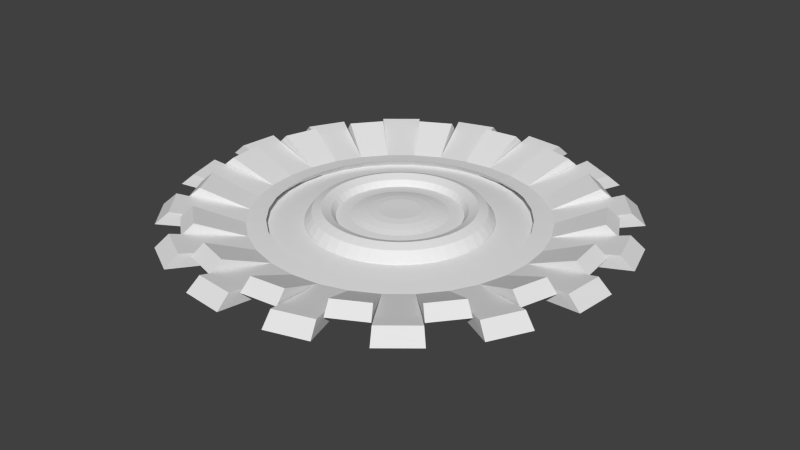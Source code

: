 # Source: disruptor.blend  (saved by Blender 2.71.0; exported with 4.5.12 LTS)
import bpy
from mathutils import Matrix  # noqa: F401  (used for matrix-valued properties, if any)

bpy.ops.wm.read_factory_settings(use_empty=True)
scene = bpy.context.scene
scene.name = 'Scene'

# ---- collections
col_collection_1 = bpy.data.collections.new('Collection 1'); scene.collection.children.link(col_collection_1)

# ---- world
world_world = bpy.data.worlds.new('World'); scene.world = world_world
world_world.color = (0.05088, 0.05088, 0.05088)
world_world.use_sun_shadow = False
world_world.sun_shadow_jitter_overblur = 0.0
world_world.cycles.sampling_method = 'MANUAL'
world_world.cycles.sample_map_resolution = 256

# ---- meshes
me_sphere = bpy.data.meshes.new('Sphere')
me_sphere.from_pydata([(6.07, -1.991e-07, -0.274), (5.907, -1.991e-07, 0.5453), (5.463, -1.991e-07, 1.145), (4.856, -1.991e-07, 1.365), (4.249, -1.991e-07, 1.145), (3.805, -1.991e-07, 0.5453), (3.642, -1.991e-07, -0.274), (3.805, -1.991e-07, -1.093), (4.249, -1.991e-07, -1.693), (4.856, -1.991e-07, -1.913), (5.463, -1.991e-07, -1.693), (5.907, -1.991e-07, -1.093), (6.018, 0.7923, -0.274), (5.857, 0.7711, 0.5453), (5.416, 0.7131, 1.145), (4.814, 0.6338, 1.365), (4.213, 0.5546, 1.145), (3.772, 0.4966, 0.5453), (3.611, 0.4754, -0.274), (3.772, 0.4966, -1.093), (4.213, 0.5546, -1.693), (4.814, 0.6338, -1.913), (5.416, 0.7131, -1.693), (5.857, 0.7711, -1.093), (5.863, 1.571, -0.274), (5.706, 1.529, 0.5453), (5.277, 1.414, 1.145), (4.691, 1.257, 1.365), (4.104, 1.1, 1.145), (3.675, 0.9847, 0.5453), (3.518, 0.9426, -0.274), (3.675, 0.9847, -1.093), (4.104, 1.1, -1.693), (4.691, 1.257, -1.913), (5.277, 1.414, -1.693), (5.706, 1.529, -1.093), (5.608, 2.323, -0.274), (5.458, 2.261, 0.5453), (5.047, 2.091, 1.145), (4.486, 1.858, 1.365), (3.926, 1.626, 1.145), (3.515, 1.456, 0.5453), (3.365, 1.394, -0.274), (3.515, 1.456, -1.093), (3.926, 1.626, -1.693), (4.486, 1.858, -1.913), (5.047, 2.091, -1.693), (5.458, 2.261, -1.093), (5.257, 3.035, -0.274), (5.116, 2.954, 0.5453), (4.731, 2.731, 1.145), (4.205, 2.428, 1.365), (3.68, 2.124, 1.145), (3.295, 1.902, 0.5453), (3.154, 1.821, -0.274), (3.295, 1.902, -1.093), (3.68, 2.124, -1.693), (4.205, 2.428, -1.913), (4.731, 2.731, -1.693), (5.116, 2.954, -1.093), (4.816, 3.695, -0.274), (4.687, 3.596, 0.5453), (4.334, 3.326, 1.145), (3.853, 2.956, 1.365), (3.371, 2.587, 1.145), (3.018, 2.316, 0.5453), (2.889, 2.217, -0.274), (3.018, 2.316, -1.093), (3.371, 2.587, -1.693), (3.853, 2.956, -1.913), (4.334, 3.326, -1.693), (4.687, 3.596, -1.093), (4.292, 4.292, -0.274), (4.177, 4.177, 0.5453), (3.863, 3.863, 1.145), (3.434, 3.434, 1.365), (3.004, 3.004, 1.145), (2.69, 2.69, 0.5453), (2.575, 2.575, -0.274), (2.69, 2.69, -1.093), (3.004, 3.004, -1.693), (3.434, 3.434, -1.913), (3.863, 3.863, -1.693), (4.177, 4.177, -1.093), (3.695, 4.816, -0.274), (3.596, 4.687, 0.5453), (3.326, 4.334, 1.145), (2.956, 3.853, 1.365), (2.587, 3.371, 1.145), (2.316, 3.018, 0.5453), (2.217, 2.889, -0.274), (2.316, 3.018, -1.093), (2.587, 3.371, -1.693), (2.956, 3.853, -1.913), (3.326, 4.334, -1.693), (3.596, 4.687, -1.093), (3.035, 5.257, -0.274), (2.954, 5.116, 0.5453), (2.731, 4.731, 1.145), (2.428, 4.205, 1.365), (2.124, 3.68, 1.145), (1.902, 3.295, 0.5453), (1.821, 3.154, -0.274), (1.902, 3.295, -1.093), (2.124, 3.68, -1.693), (2.428, 4.205, -1.913), (2.731, 4.731, -1.693), (2.954, 5.116, -1.093), (2.323, 5.608, -0.274), (2.261, 5.458, 0.5453), (2.091, 5.047, 1.145), (1.858, 4.486, 1.365), (1.626, 3.926, 1.145), (1.456, 3.515, 0.5453), (1.394, 3.365, -0.274), (1.456, 3.515, -1.093), (1.626, 3.926, -1.693), (1.858, 4.486, -1.913), (2.091, 5.047, -1.693), (2.261, 5.458, -1.093), (1.571, 5.863, -0.274), (1.529, 5.706, 0.5453), (1.414, 5.277, 1.145), (1.257, 4.691, 1.365), (1.1, 4.104, 1.145), (0.9847, 3.675, 0.5453), (0.9426, 3.518, -0.274), (0.9847, 3.675, -1.093), (1.1, 4.104, -1.693), (1.257, 4.691, -1.913), (1.414, 5.277, -1.693), (1.529, 5.706, -1.093), (0.7923, 6.018, -0.274), (0.7711, 5.857, 0.5453), (0.7131, 5.416, 1.145), (0.6338, 4.814, 1.365), (0.5546, 4.213, 1.145), (0.4966, 3.772, 0.5453), (0.4754, 3.611, -0.274), (0.4966, 3.772, -1.093), (0.5546, 4.213, -1.693), (0.6338, 4.814, -1.913), (0.7131, 5.416, -1.693), (0.7711, 5.857, -1.093), (1.021e-07, 6.07, -0.274), (3.916e-07, 5.907, 0.5453), (3.916e-07, 5.463, 1.145), (2.469e-07, 4.856, 1.365), (2.469e-07, 4.249, 1.145), (1.021e-07, 3.805, 0.5453), (2.469e-07, 3.642, -0.274), (1.021e-07, 3.805, -1.093), (2.469e-07, 4.249, -1.693), (2.469e-07, 4.856, -1.913), (3.916e-07, 5.463, -1.693), (3.916e-07, 5.907, -1.093), (-0.7923, 6.018, -0.274), (-0.7711, 5.857, 0.5453), (-0.7131, 5.416, 1.145), (-0.6338, 4.814, 1.365), (-0.5546, 4.213, 1.145), (-0.4966, 3.772, 0.5453), (-0.4754, 3.611, -0.274), (-0.4966, 3.772, -1.093), (-0.5546, 4.213, -1.693), (-0.6338, 4.814, -1.913), (-0.7131, 5.416, -1.693), (-0.7711, 5.857, -1.093), (-1.571, 5.863, -0.274), (-1.529, 5.706, 0.5453), (-1.414, 5.277, 1.145), (-1.257, 4.691, 1.365), (-1.1, 4.104, 1.145), (-0.9847, 3.675, 0.5453), (-0.9426, 3.518, -0.274), (-0.9847, 3.675, -1.093), (-1.1, 4.104, -1.693), (-1.257, 4.691, -1.913), (-1.414, 5.277, -1.693), (-1.529, 5.706, -1.093), (-2.323, 5.608, -0.274), (-2.261, 5.458, 0.5453), (-2.091, 5.047, 1.145), (-1.858, 4.486, 1.365), (-1.626, 3.926, 1.145), (-1.456, 3.515, 0.5453), (-1.394, 3.365, -0.274), (-1.456, 3.515, -1.093), (-1.626, 3.926, -1.693), (-1.858, 4.486, -1.913), (-2.091, 5.047, -1.693), (-2.261, 5.458, -1.093), (-3.035, 5.257, -0.274), (-2.954, 5.116, 0.5453), (-2.731, 4.731, 1.145), (-2.428, 4.205, 1.365), (-2.124, 3.68, 1.145), (-1.902, 3.295, 0.5453), (-1.821, 3.154, -0.274), (-1.902, 3.295, -1.093), (-2.124, 3.68, -1.693), (-2.428, 4.205, -1.913), (-2.731, 4.731, -1.693), (-2.954, 5.116, -1.093), (-3.695, 4.816, -0.274), (-3.596, 4.687, 0.5453), (-3.326, 4.334, 1.145), (-2.956, 3.853, 1.365), (-2.587, 3.371, 1.145), (-2.316, 3.018, 0.5453), (-2.217, 2.889, -0.274), (-2.316, 3.018, -1.093), (-2.587, 3.371, -1.693), (-2.956, 3.853, -1.913), (-3.326, 4.334, -1.693), (-3.596, 4.687, -1.093), (-4.292, 4.292, -0.274), (-4.177, 4.177, 0.5453), (-3.863, 3.863, 1.145), (-3.434, 3.434, 1.365), (-3.004, 3.004, 1.145), (-2.69, 2.69, 0.5453), (-2.575, 2.575, -0.274), (-2.69, 2.69, -1.093), (-3.004, 3.004, -1.693), (-3.434, 3.434, -1.913), (-3.863, 3.863, -1.693), (-4.177, 4.177, -1.093), (-4.816, 3.695, -0.274), (-4.687, 3.596, 0.5453), (-4.334, 3.326, 1.145), (-3.853, 2.956, 1.365), (-3.371, 2.587, 1.145), (-3.018, 2.316, 0.5453), (-2.889, 2.217, -0.274), (-3.018, 2.316, -1.093), (-3.371, 2.587, -1.693), (-3.853, 2.956, -1.913), (-4.334, 3.326, -1.693), (-4.687, 3.596, -1.093), (-5.257, 3.035, -0.274), (-5.116, 2.954, 0.5453), (-4.731, 2.731, 1.145), (-4.205, 2.428, 1.365), (-3.68, 2.124, 1.145), (-3.295, 1.902, 0.5453), (-3.154, 1.821, -0.274), (-3.295, 1.902, -1.093), (-3.68, 2.124, -1.693), (-4.205, 2.428, -1.913), (-4.731, 2.731, -1.693), (-5.116, 2.954, -1.093), (-5.608, 2.323, -0.274), (-5.458, 2.261, 0.5453), (-5.047, 2.091, 1.145), (-4.486, 1.858, 1.365), (-3.926, 1.626, 1.145), (-3.515, 1.456, 0.5453), (-3.365, 1.394, -0.274), (-3.515, 1.456, -1.093), (-3.926, 1.626, -1.693), (-4.486, 1.858, -1.913), (-5.047, 2.091, -1.693), (-5.458, 2.261, -1.093), (-5.863, 1.571, -0.274), (-5.706, 1.529, 0.5453), (-5.277, 1.414, 1.145), (-4.691, 1.257, 1.365), (-4.104, 1.1, 1.145), (-3.675, 0.9847, 0.5453), (-3.518, 0.9426, -0.274), (-3.675, 0.9847, -1.093), (-4.104, 1.1, -1.693), (-4.691, 1.257, -1.913), (-5.277, 1.414, -1.693), (-5.706, 1.529, -1.093), (-6.018, 0.7923, -0.274), (-5.857, 0.7711, 0.5453), (-5.416, 0.7131, 1.145), (-4.814, 0.6338, 1.365), (-4.213, 0.5546, 1.145), (-3.772, 0.4966, 0.5453), (-3.611, 0.4754, -0.274), (-3.772, 0.4966, -1.093), (-4.213, 0.5546, -1.693), (-4.814, 0.6338, -1.913), (-5.416, 0.7131, -1.693), (-5.857, 0.7711, -1.093), (-6.07, 3.315e-07, -0.274), (-5.907, 3.173e-07, 0.5453), (-5.463, 2.785e-07, 1.145), (-4.856, 2.254e-07, 1.365), (-4.249, 1.723e-07, 1.145), (-3.805, 1.335e-07, 0.5453), (-3.642, 1.193e-07, -0.274), (-3.805, 1.335e-07, -1.093), (-4.249, 1.723e-07, -1.693), (-4.856, 2.254e-07, -1.913), (-5.463, 2.785e-07, -1.693), (-5.907, 3.173e-07, -1.093), (-6.018, -0.7923, -0.274), (-5.857, -0.7711, 0.5453), (-5.416, -0.7131, 1.145), (-4.814, -0.6338, 1.365), (-4.213, -0.5546, 1.145), (-3.772, -0.4966, 0.5453), (-3.611, -0.4754, -0.274), (-3.772, -0.4966, -1.093), (-4.213, -0.5546, -1.693), (-4.814, -0.6338, -1.913), (-5.416, -0.7131, -1.693), (-5.857, -0.7711, -1.093), (-5.863, -1.571, -0.274), (-5.706, -1.529, 0.5453), (-5.277, -1.414, 1.145), (-4.691, -1.257, 1.365), (-4.104, -1.1, 1.145), (-3.675, -0.9847, 0.5453), (-3.518, -0.9426, -0.274), (-3.675, -0.9847, -1.093), (-4.104, -1.1, -1.693), (-4.691, -1.257, -1.913), (-5.277, -1.414, -1.693), (-5.706, -1.529, -1.093), (-5.608, -2.323, -0.274), (-5.458, -2.261, 0.5453), (-5.047, -2.091, 1.145), (-4.486, -1.858, 1.365), (-3.926, -1.626, 1.145), (-3.515, -1.456, 0.5453), (-3.365, -1.394, -0.274), (-3.515, -1.456, -1.093), (-3.926, -1.626, -1.693), (-4.486, -1.858, -1.913), (-5.047, -2.091, -1.693), (-5.458, -2.261, -1.093), (-5.257, -3.035, -0.274), (-5.116, -2.954, 0.5453), (-4.731, -2.731, 1.145), (-4.205, -2.428, 1.365), (-3.68, -2.124, 1.145), (-3.295, -1.902, 0.5453), (-3.154, -1.821, -0.274), (-3.295, -1.902, -1.093), (-3.68, -2.124, -1.693), (-4.205, -2.428, -1.913), (-4.731, -2.731, -1.693), (-5.116, -2.954, -1.093), (-4.816, -3.695, -0.274), (-4.687, -3.596, 0.5453), (-4.334, -3.326, 1.145), (-3.853, -2.956, 1.365), (-3.371, -2.587, 1.145), (-3.018, -2.316, 0.5453), (-2.889, -2.217, -0.274), (-3.018, -2.316, -1.093), (-3.371, -2.587, -1.693), (-3.853, -2.956, -1.913), (-4.334, -3.326, -1.693), (-4.687, -3.596, -1.093), (-4.292, -4.292, -0.274), (-4.177, -4.177, 0.5453), (-3.863, -3.863, 1.145), (-3.434, -3.434, 1.365), (-3.004, -3.004, 1.145), (-2.69, -2.69, 0.5453), (-2.575, -2.575, -0.274), (-2.69, -2.69, -1.093), (-3.004, -3.004, -1.693), (-3.434, -3.434, -1.913), (-3.863, -3.863, -1.693), (-4.177, -4.177, -1.093), (-3.695, -4.816, -0.274), (-3.596, -4.687, 0.5453), (-3.326, -4.334, 1.145), (-2.956, -3.853, 1.365), (-2.587, -3.371, 1.145), (-2.316, -3.018, 0.5453), (-2.217, -2.889, -0.274), (-2.316, -3.018, -1.093), (-2.587, -3.371, -1.693), (-2.956, -3.853, -1.913), (-3.326, -4.334, -1.693), (-3.596, -4.687, -1.093), (-3.035, -5.257, -0.274), (-2.954, -5.116, 0.5453), (-2.731, -4.731, 1.145), (-2.428, -4.205, 1.365), (-2.124, -3.68, 1.145), (-1.902, -3.295, 0.5453), (-1.821, -3.154, -0.274), (-1.902, -3.295, -1.093), (-2.124, -3.68, -1.693), (-2.428, -4.205, -1.913), (-2.731, -4.731, -1.693), (-2.954, -5.116, -1.093), (-2.323, -5.608, -0.274), (-2.261, -5.458, 0.5453), (-2.091, -5.047, 1.145), (-1.858, -4.486, 1.365), (-1.626, -3.926, 1.145), (-1.456, -3.515, 0.5453), (-1.394, -3.365, -0.274), (-1.456, -3.515, -1.093), (-1.626, -3.926, -1.693), (-1.858, -4.486, -1.913), (-2.091, -5.047, -1.693), (-2.261, -5.458, -1.093), (-1.571, -5.863, -0.274), (-1.529, -5.706, 0.5453), (-1.414, -5.277, 1.145), (-1.257, -4.691, 1.365), (-1.1, -4.104, 1.145), (-0.9847, -3.675, 0.5453), (-0.9426, -3.518, -0.274), (-0.9847, -3.675, -1.093), (-1.1, -4.104, -1.693), (-1.257, -4.691, -1.913), (-1.414, -5.277, -1.693), (-1.529, -5.706, -1.093), (-0.7923, -6.018, -0.274), (-0.7711, -5.857, 0.5453), (-0.7131, -5.416, 1.145), (-0.6338, -4.814, 1.365), (-0.5546, -4.213, 1.145), (-0.4966, -3.772, 0.5453), (-0.4754, -3.611, -0.274), (-0.4966, -3.772, -1.093), (-0.5546, -4.213, -1.693), (-0.6338, -4.814, -1.913), (-0.7131, -5.416, -1.693), (-0.7711, -5.857, -1.093), (1.021e-07, -6.07, -0.274), (3.916e-07, -5.907, 0.5453), (3.916e-07, -5.463, 1.145), (2.469e-07, -4.856, 1.365), (2.469e-07, -4.249, 1.145), (1.021e-07, -3.805, 0.5453), (2.469e-07, -3.642, -0.274), (1.021e-07, -3.805, -1.093), (2.469e-07, -4.249, -1.693), (2.469e-07, -4.856, -1.913), (3.916e-07, -5.463, -1.693), (3.916e-07, -5.907, -1.093), (0.7923, -6.018, -0.274), (0.7711, -5.857, 0.5453), (0.7131, -5.416, 1.145), (0.6338, -4.814, 1.365), (0.5546, -4.213, 1.145), (0.4966, -3.772, 0.5453), (0.4754, -3.611, -0.274), (0.4966, -3.772, -1.093), (0.5546, -4.213, -1.693), (0.6338, -4.814, -1.913), (0.7131, -5.416, -1.693), (0.7711, -5.857, -1.093), (1.571, -5.863, -0.274), (1.529, -5.706, 0.5453), (1.414, -5.277, 1.145), (1.257, -4.691, 1.365), (1.1, -4.104, 1.145), (0.9847, -3.675, 0.5453), (0.9426, -3.518, -0.274), (0.9847, -3.675, -1.093), (1.1, -4.104, -1.693), (1.257, -4.691, -1.913), (1.414, -5.277, -1.693), (1.529, -5.706, -1.093), (2.323, -5.608, -0.274), (2.261, -5.458, 0.5453), (2.091, -5.047, 1.145), (1.858, -4.486, 1.365), (1.626, -3.926, 1.145), (1.456, -3.515, 0.5453), (1.394, -3.365, -0.274), (1.456, -3.515, -1.093), (1.626, -3.926, -1.693), (1.858, -4.486, -1.913), (2.091, -5.047, -1.693), (2.261, -5.458, -1.093), (3.035, -5.257, -0.274), (2.954, -5.116, 0.5453), (2.731, -4.731, 1.145), (2.428, -4.205, 1.365), (2.124, -3.68, 1.145), (1.902, -3.295, 0.5453), (1.821, -3.154, -0.274), (1.902, -3.295, -1.093), (2.124, -3.68, -1.693), (2.428, -4.205, -1.913), (2.731, -4.731, -1.693), (2.954, -5.116, -1.093), (3.695, -4.816, -0.274), (3.596, -4.687, 0.5453), (3.326, -4.334, 1.145), (2.956, -3.853, 1.365), (2.587, -3.371, 1.145), (2.316, -3.018, 0.5453), (2.217, -2.889, -0.274), (2.316, -3.018, -1.093), (2.587, -3.371, -1.693), (2.956, -3.853, -1.913), (3.326, -4.334, -1.693), (3.596, -4.687, -1.093), (4.292, -4.292, -0.274), (4.177, -4.177, 0.5453), (3.863, -3.863, 1.145), (3.434, -3.434, 1.365), (3.004, -3.004, 1.145), (2.69, -2.69, 0.5453), (2.575, -2.575, -0.274), (2.69, -2.69, -1.093), (3.004, -3.004, -1.693), (3.434, -3.434, -1.913), (3.863, -3.863, -1.693), (4.177, -4.177, -1.093), (4.816, -3.695, -0.274), (4.687, -3.596, 0.5453), (4.334, -3.326, 1.145), (3.853, -2.956, 1.365), (3.371, -2.587, 1.145), (3.018, -2.316, 0.5453), (2.889, -2.217, -0.274), (3.018, -2.316, -1.093), (3.371, -2.587, -1.693), (3.853, -2.956, -1.913), (4.334, -3.326, -1.693), (4.687, -3.596, -1.093), (5.257, -3.035, -0.274), (5.116, -2.954, 0.5453), (4.731, -2.731, 1.145), (4.205, -2.428, 1.365), (3.68, -2.124, 1.145), (3.295, -1.902, 0.5453), (3.154, -1.821, -0.274), (3.295, -1.902, -1.093), (3.68, -2.124, -1.693), (4.205, -2.428, -1.913), (4.731, -2.731, -1.693), (5.116, -2.954, -1.093), (5.608, -2.323, -0.274), (5.458, -2.261, 0.5453), (5.047, -2.091, 1.145), (4.486, -1.858, 1.365), (3.926, -1.626, 1.145), (3.515, -1.456, 0.5453), (3.365, -1.394, -0.274), (3.515, -1.456, -1.093), (3.926, -1.626, -1.693), (4.486, -1.858, -1.913), (5.047, -2.091, -1.693), (5.458, -2.261, -1.093), (5.863, -1.571, -0.274), (5.706, -1.529, 0.5453), (5.277, -1.414, 1.145), (4.691, -1.257, 1.365), (4.104, -1.1, 1.145), (3.675, -0.9847, 0.5453), (3.518, -0.9426, -0.274), (3.675, -0.9847, -1.093), (4.104, -1.1, -1.693), (4.691, -1.257, -1.913), (5.277, -1.414, -1.693), (5.706, -1.529, -1.093), (6.018, -0.7923, -0.274), (5.857, -0.7711, 0.5453), (5.416, -0.7131, 1.145), (4.814, -0.6338, 1.365), (4.213, -0.5546, 1.145), (3.772, -0.4966, 0.5453), (3.611, -0.4754, -0.274), (3.772, -0.4966, -1.093), (4.213, -0.5546, -1.693), (4.814, -0.6338, -1.913), (5.416, -0.7131, -1.693), (5.857, -0.7711, -1.093), (-0.7033, -1.991e-07, 1.105), (-1.38, -1.991e-07, 1.118), (-2.003, -1.991e-07, 1.069), (-2.549, -1.991e-07, 0.9691), (-3.074, -2.101e-07, 0.8389), (-4.009, -2.866e-07, 0.7585), (-5.004, -3.776e-07, 0.526), (-10.12, -1.011e-06, 0.05801), (-9.398, -8.667e-07, -0.706), (-7.529, -6.958e-07, -1.143), (-4.536, -5.112e-07, -1.167), (-3.761, -4.949e-07, -1.367), (-2.003, -1.991e-07, -1.057), (-1.38, -1.991e-07, -1.309), (-0.7033, -1.991e-07, -1.546), (-0.6898, 0.1372, 1.105), (-1.353, 0.2691, 1.118), (-1.964, 0.3907, 1.069), (-2.5, 0.4973, 0.9691), (-3.015, 0.5997, 0.8389), (-3.932, 0.7821, 0.7585), (-4.908, 0.9763, 0.526), (-9.922, 1.974, 0.05801), (-9.217, 1.833, -0.706), (-7.384, 1.469, -1.143), (-4.449, 0.885, -1.167), (-3.689, 0.7338, -1.367), (-1.964, 0.3907, -1.057), (-1.353, 0.2691, -1.309), (-0.6898, 0.1372, -1.546), (-0.6498, 0.2691, 1.105), (-1.275, 0.5279, 1.118), (-1.85, 0.7664, 1.069), (-2.355, 0.9755, 0.9691), (-2.84, 1.176, 0.8389), (-3.704, 1.534, 0.7585), (-4.623, 1.915, 0.526), (-9.347, 3.871, 0.05801), (-8.682, 3.596, -0.706), (-6.955, 2.881, -1.143), (-4.191, 1.736, -1.167), (-3.475, 1.439, -1.367), (-1.85, 0.7664, -1.057), (-1.275, 0.5279, -1.309), (-0.6498, 0.2691, -1.546), (-0.5848, 0.3907, 1.105), (-1.147, 0.7664, 1.118), (-1.665, 1.113, 1.069), (-2.119, 1.416, 0.9691), (-2.556, 1.708, 0.8389), (-3.333, 2.227, 0.7585), (-4.161, 2.78, 0.526), (-8.412, 5.62, 0.05801), (-7.814, 5.221, -0.706), (-6.26, 4.183, -1.143), (-3.772, 2.52, -1.167), (-3.128, 2.09, -1.367), (-1.665, 1.113, -1.057), (-1.147, 0.7664, -1.309), (-0.5848, 0.3907, -1.546), (-0.4973, 0.4973, 1.105), (-0.9755, 0.9755, 1.118), (-1.416, 1.416, 1.069), (-1.802, 1.802, 0.9691), (-2.174, 2.174, 0.8389), (-2.835, 2.835, 0.7585), (-3.538, 3.538, 0.526), (-7.154, 7.154, 0.05801), (-6.645, 6.645, -0.706), (-5.323, 5.323, -1.143), (-3.208, 3.208, -1.167), (-2.66, 2.66, -1.367), (-1.416, 1.416, -1.057), (-0.9755, 0.9755, -1.309), (-0.4973, 0.4973, -1.546), (-0.3907, 0.5848, 1.105), (-0.7664, 1.147, 1.118), (-1.113, 1.665, 1.069), (-1.416, 2.119, 0.9691), (-1.708, 2.556, 0.8389), (-2.227, 3.333, 0.7585), (-2.78, 4.161, 0.526), (-5.62, 8.412, 0.05801), (-5.221, 7.814, -0.706), (-4.183, 6.26, -1.143), (-2.52, 3.772, -1.167), (-2.09, 3.128, -1.367), (-1.113, 1.665, -1.057), (-0.7664, 1.147, -1.309), (-0.3907, 0.5848, -1.546), (-0.2691, 0.6498, 1.105), (-0.5279, 1.275, 1.118), (-0.7664, 1.85, 1.069), (-0.9755, 2.355, 0.9691), (-1.176, 2.84, 0.8389), (-1.534, 3.704, 0.7585), (-1.915, 4.623, 0.526), (-3.871, 9.347, 0.05801), (-3.596, 8.682, -0.706), (-2.881, 6.955, -1.143), (-1.736, 4.191, -1.167), (-1.439, 3.475, -1.367), (-0.7664, 1.85, -1.057), (-0.5279, 1.275, -1.309), (-0.2691, 0.6498, -1.546), (-0.1372, 0.6898, 1.105), (-0.2691, 1.353, 1.118), (-0.3907, 1.964, 1.069), (-0.4973, 2.5, 0.9691), (-0.5997, 3.015, 0.8389), (-0.7821, 3.932, 0.7585), (-0.9763, 4.908, 0.526), (-1.974, 9.922, 0.05801), (-1.833, 9.217, -0.706), (-1.469, 7.384, -1.143), (-0.885, 4.449, -1.167), (-0.7338, 3.689, -1.367), (-0.3907, 1.964, -1.057), (-0.2691, 1.353, -1.309), (-0.1372, 0.6898, -1.546), (9.902e-07, 0.7033, 1.105), (9.633e-07, 1.38, 1.118), (9.365e-07, 2.003, 1.069), (9.633e-07, 2.549, 0.9691), (1.022e-06, 3.074, 0.8389), (7.986e-07, 4.009, 0.7585), (1.403e-06, 5.004, 0.526), (1.848e-06, 10.12, 0.05801), (2.116e-06, 9.398, -0.706), (6.16e-07, 7.529, -1.143), (1.212e-06, 4.536, -1.167), (1.126e-06, 3.761, -1.367), (1.044e-06, 2.003, -1.057), (9.096e-07, 1.38, -1.309), (9.231e-07, 0.7033, -1.546), (0.1372, 0.6898, 1.105), (0.2691, 1.353, 1.118), (0.3907, 1.964, 1.069), (0.4973, 2.5, 0.9691), (0.5997, 3.015, 0.8389), (0.7821, 3.932, 0.7585), (0.9763, 4.908, 0.526), (1.974, 9.922, 0.05801), (1.833, 9.217, -0.706), (1.469, 7.384, -1.143), (0.885, 4.449, -1.167), (0.7338, 3.689, -1.367), (0.3907, 1.964, -1.057), (0.2691, 1.353, -1.309), (0.1372, 0.6898, -1.546), (0.2691, 0.6498, 1.105), (0.5279, 1.275, 1.118), (0.7664, 1.85, 1.069), (0.9755, 2.355, 0.9691), (1.176, 2.84, 0.8389), (1.534, 3.704, 0.7585), (1.915, 4.623, 0.526), (3.871, 9.346, 0.05801), (3.596, 8.682, -0.706), (2.881, 6.955, -1.143), (1.736, 4.191, -1.167), (1.439, 3.475, -1.367), (0.7664, 1.85, -1.057), (0.5279, 1.275, -1.309), (0.2691, 0.6498, -1.546), (0.3907, 0.5848, 1.105), (0.7664, 1.147, 1.118), (1.113, 1.665, 1.069), (1.416, 2.119, 0.9691), (1.708, 2.556, 0.8389), (2.227, 3.333, 0.7585), (2.78, 4.161, 0.526), (5.62, 8.412, 0.05801), (5.221, 7.814, -0.706), (4.183, 6.26, -1.143), (2.52, 3.772, -1.167), (2.09, 3.128, -1.367), (1.113, 1.665, -1.057), (0.7664, 1.147, -1.309), (0.3907, 0.5848, -1.546), (0.4973, 0.4973, 1.105), (0.9755, 0.9755, 1.118), (1.416, 1.416, 1.069), (1.802, 1.802, 0.9691), (2.174, 2.174, 0.8389), (2.835, 2.835, 0.7585), (3.538, 3.538, 0.526), (7.154, 7.154, 0.05801), (6.645, 6.645, -0.706), (5.323, 5.323, -1.143), (3.208, 3.208, -1.167), (2.66, 2.66, -1.367), (1.416, 1.416, -1.057), (0.9755, 0.9755, -1.309), (0.4973, 0.4973, -1.546), (0.5848, 0.3907, 1.105), (1.147, 0.7664, 1.118), (1.665, 1.113, 1.069), (2.119, 1.416, 0.9691), (2.556, 1.708, 0.8389), (3.333, 2.227, 0.7585), (4.161, 2.78, 0.526), (8.412, 5.62, 0.05801), (7.814, 5.221, -0.706), (6.26, 4.183, -1.143), (3.772, 2.52, -1.167), (3.128, 2.09, -1.367), (1.665, 1.113, -1.057), (1.147, 0.7664, -1.309), (0.5848, 0.3907, -1.546), (0.6498, 0.2691, 1.105), (1.275, 0.5279, 1.118), (1.85, 0.7664, 1.069), (2.355, 0.9755, 0.9691), (2.84, 1.176, 0.8389), (3.704, 1.534, 0.7585), (4.623, 1.915, 0.526), (9.347, 3.871, 0.05801), (8.682, 3.596, -0.706), (6.955, 2.881, -1.143), (4.191, 1.736, -1.167), (3.475, 1.439, -1.367), (1.85, 0.7664, -1.057), (1.275, 0.5279, -1.309), (0.6498, 0.2691, -1.546), (0.6898, 0.1372, 1.105), (1.353, 0.2691, 1.118), (1.964, 0.3907, 1.069), (2.5, 0.4973, 0.9691), (3.015, 0.5997, 0.8389), (3.932, 0.7821, 0.7585), (4.908, 0.9763, 0.526), (9.922, 1.974, 0.05801), (9.217, 1.833, -0.706), (7.384, 1.469, -1.143), (4.449, 0.885, -1.167), (3.689, 0.7338, -1.367), (1.964, 0.3907, -1.057), (1.353, 0.2691, -1.309), (0.6898, 0.1372, -1.546), (0.7033, -2.251e-07, 1.105), (1.38, -5.053e-08, 1.118), (2.003, -1.043e-07, 1.069), (2.549, -2.923e-07, 0.9691), (3.074, -5.26e-07, 0.8389), (4.009, -1.08e-08, 0.7585), (5.004, -8.135e-07, 0.526), (10.12, -2.026e-06, 0.05801), (9.398, -1.685e-06, -0.706), (7.529, -1.778e-07, -1.143), (4.536, -9.773e-07, -1.167), (3.761, -6.324e-07, -1.367), (2.003, -2.385e-07, -1.057), (1.38, -1.848e-07, -1.309), (0.7033, -1.848e-07, -1.546), (0.6898, -0.1372, 1.105), (1.353, -0.2691, 1.118), (1.964, -0.3907, 1.069), (2.5, -0.4973, 0.9691), (3.015, -0.5997, 0.8389), (3.932, -0.7821, 0.7585), (4.908, -0.9763, 0.526), (9.922, -1.974, 0.05801), (9.217, -1.833, -0.706), (7.384, -1.469, -1.143), (4.449, -0.885, -1.167), (3.689, -0.7338, -1.367), (1.964, -0.3907, -1.057), (1.353, -0.2691, -1.309), (0.6898, -0.1372, -1.546), (0.6498, -0.2691, 1.105), (1.275, -0.5279, 1.118), (1.85, -0.7664, 1.069), (2.355, -0.9755, 0.9691), (2.84, -1.176, 0.8389), (3.704, -1.534, 0.7585), (4.623, -1.915, 0.526), (9.346, -3.871, 0.05801), (8.682, -3.596, -0.706), (6.955, -2.881, -1.143), (4.191, -1.736, -1.167), (3.475, -1.439, -1.367), (1.85, -0.7664, -1.057), (1.275, -0.5279, -1.309), (0.6498, -0.2691, -1.546), (0.5848, -0.3907, 1.105), (1.147, -0.7664, 1.118), (1.665, -1.113, 1.069), (2.119, -1.416, 0.9691), (2.556, -1.708, 0.8389), (3.333, -2.227, 0.7585), (4.161, -2.78, 0.526), (8.412, -5.62, 0.05801), (7.814, -5.221, -0.706), (6.26, -4.183, -1.143), (3.772, -2.52, -1.167), (3.128, -2.09, -1.367), (1.665, -1.113, -1.057), (1.147, -0.7664, -1.309), (0.5848, -0.3907, -1.546), (0.4973, -0.4973, 1.105), (0.9755, -0.9755, 1.118), (1.416, -1.416, 1.069), (1.802, -1.802, 0.9691), (2.174, -2.174, 0.8389), (2.835, -2.835, 0.7585), (3.538, -3.538, 0.526), (7.154, -7.154, 0.05801), (6.645, -6.645, -0.706), (5.323, -5.323, -1.143), (3.208, -3.208, -1.167), (2.66, -2.66, -1.367), (1.416, -1.416, -1.057), (0.9755, -0.9755, -1.309), (0.4973, -0.4973, -1.546), (0.3907, -0.5848, 1.105), (0.7664, -1.147, 1.118), (1.113, -1.665, 1.069), (1.416, -2.119, 0.9691), (1.708, -2.556, 0.8389), (2.227, -3.333, 0.7585), (2.78, -4.161, 0.526), (5.62, -8.412, 0.05801), (5.221, -7.814, -0.706), (4.183, -6.26, -1.143), (2.52, -3.772, -1.167), (2.09, -3.128, -1.367), (1.113, -1.665, -1.057), (0.7664, -1.147, -1.309), (0.3907, -0.5848, -1.546), (9.873e-07, -1.991e-07, -1.655), (0.2691, -0.6498, 1.105), (0.5279, -1.275, 1.118), (0.7664, -1.85, 1.069), (0.9755, -2.355, 0.9691), (1.176, -2.84, 0.8389), (1.534, -3.704, 0.7585), (1.915, -4.623, 0.526), (3.871, -9.346, 0.05801), (3.596, -8.682, -0.706), (2.881, -6.955, -1.143), (1.736, -4.191, -1.167), (1.439, -3.475, -1.367), (0.7664, -1.85, -1.057), (0.5279, -1.275, -1.309), (0.2691, -0.6498, -1.546), (0.1372, -0.6898, 1.105), (0.2691, -1.353, 1.118), (0.3907, -1.964, 1.069), (0.4973, -2.5, 0.9691), (0.5997, -3.015, 0.8389), (0.7821, -3.932, 0.7585), (0.9763, -4.908, 0.526), (1.974, -9.922, 0.05801), (1.833, -9.217, -0.706), (1.469, -7.384, -1.143), (0.885, -4.449, -1.167), (0.7338, -3.689, -1.367), (0.3907, -1.964, -1.057), (0.2691, -1.353, -1.309), (0.1372, -0.6898, -1.546), (9.365e-07, -0.7033, 1.105), (8.29e-07, -1.38, 1.118), (8.29e-07, -2.003, 1.069), (4.799e-07, -2.549, 0.9691), (3.059e-07, -3.074, 0.8389), (9.925e-07, -4.009, 0.7585), (-1.175e-07, -5.004, 0.526), (-5.637e-07, -10.12, 0.05801), (-7.401e-07, -9.398, -0.706), (1.345e-06, -7.529, -1.143), (1.556e-07, -4.536, -1.167), (4.124e-07, -3.761, -1.367), (7.485e-07, -2.003, -1.057), (7.216e-07, -1.38, -1.309), (9.499e-07, -0.7033, -1.546), (-0.1372, -0.6898, 1.105), (-0.2691, -1.353, 1.118), (-0.3907, -1.964, 1.069), (-0.4973, -2.5, 0.9691), (-0.5997, -3.015, 0.8389), (-0.7821, -3.932, 0.7585), (-0.9763, -4.908, 0.526), (-1.974, -9.922, 0.05801), (-1.833, -9.217, -0.706), (-1.469, -7.384, -1.143), (-0.885, -4.449, -1.167), (-0.7338, -3.689, -1.367), (-0.3907, -1.964, -1.057), (-0.2691, -1.353, -1.309), (-0.1372, -0.6898, -1.546), (-0.2691, -0.6498, 1.105), (-0.5279, -1.275, 1.118), (-0.7664, -1.85, 1.069), (-0.9755, -2.355, 0.9691), (-1.176, -2.84, 0.8389), (-1.534, -3.704, 0.7585), (-1.915, -4.623, 0.526), (-3.871, -9.346, 0.05801), (-3.596, -8.682, -0.706), (-2.881, -6.955, -1.143), (-1.736, -4.191, -1.167), (-1.439, -3.475, -1.367), (-0.7664, -1.85, -1.057), (-0.5279, -1.275, -1.309), (-0.2691, -0.6498, -1.546), (-0.3907, -0.5848, 1.105), (-0.7664, -1.147, 1.118), (-1.113, -1.665, 1.069), (-1.416, -2.119, 0.9691), (-1.708, -2.556, 0.8389), (-2.227, -3.333, 0.7585), (-2.78, -4.161, 0.526), (-5.62, -8.412, 0.05801), (-5.221, -7.814, -0.706), (-4.183, -6.26, -1.143), (-2.52, -3.772, -1.167), (-2.09, -3.128, -1.367), (-1.113, -1.665, -1.057), (-0.7664, -1.147, -1.309), (-0.3907, -0.5848, -1.546), (-0.4973, -0.4973, 1.105), (-0.9755, -0.9755, 1.118), (-1.416, -1.416, 1.069), (-1.802, -1.802, 0.9691), (-2.174, -2.174, 0.8389), (-2.835, -2.835, 0.7585), (-3.538, -3.538, 0.526), (-7.153, -7.153, 0.05801), (-6.645, -6.645, -0.706), (-5.323, -5.323, -1.143), (-3.208, -3.208, -1.167), (-2.66, -2.66, -1.367), (-1.416, -1.416, -1.057), (-0.9755, -0.9755, -1.309), (-0.4973, -0.4973, -1.546), (-0.5848, -0.3907, 1.105), (-1.147, -0.7664, 1.118), (-1.665, -1.113, 1.069), (-2.119, -1.416, 0.9691), (-2.556, -1.708, 0.8389), (-3.333, -2.227, 0.7585), (-4.161, -2.78, 0.526), (-8.412, -5.62, 0.05801), (-7.814, -5.221, -0.706), (-6.26, -4.183, -1.143), (-3.772, -2.52, -1.167), (-3.128, -2.09, -1.367), (-1.665, -1.113, -1.057), (-1.147, -0.7664, -1.309), (-0.5848, -0.3907, -1.546), (-9.789e-08, -6.486e-07, 1.089), (-0.6498, -0.2691, 1.105), (-1.275, -0.5279, 1.118), (-1.85, -0.7664, 1.069), (-2.355, -0.9755, 0.9691), (-2.84, -1.176, 0.8389), (-3.704, -1.534, 0.7585), (-4.623, -1.915, 0.526), (-9.346, -3.871, 0.05801), (-8.682, -3.596, -0.706), (-6.955, -2.881, -1.143), (-4.191, -1.736, -1.167), (-3.475, -1.439, -1.367), (-1.85, -0.7664, -1.057), (-1.275, -0.5279, -1.309), (-0.6498, -0.2691, -1.546), (-0.6898, -0.1372, 1.105), (-1.353, -0.2691, 1.118), (-1.964, -0.3907, 1.069), (-2.5, -0.4973, 0.9691), (-3.015, -0.5997, 0.8389), (-3.932, -0.7821, 0.7585), (-4.908, -0.9763, 0.526), (-9.922, -1.974, 0.05801), (-9.217, -1.833, -0.706), (-7.384, -1.469, -1.143), (-4.449, -0.885, -1.167), (-3.689, -0.7338, -1.367), (-1.964, -0.3907, -1.057), (-1.353, -0.2691, -1.309), (-0.6898, -0.1372, -1.546), (-8.791, -8.468e-07, 0.1793), (-8.622, 1.715, 0.1793), (-8.122, 3.364, 0.1793), (-7.31, 4.884, 0.1793), (-6.216, 6.216, 0.1793), (-4.884, 7.31, 0.1793), (-3.364, 8.122, 0.1793), (-1.715, 8.622, 0.1793), (1.733e-06, 8.791, 0.1793), (1.715, 8.622, 0.1793), (3.364, 8.122, 0.1793), (4.884, 7.31, 0.1793), (6.216, 6.216, 0.1793), (7.31, 4.884, 0.1793), (8.122, 3.364, 0.1793), (8.622, 1.715, 0.1793), (8.791, -1.712e-06, 0.1793), (8.622, -1.715, 0.1793), (8.122, -3.364, 0.1793), (7.31, -4.884, 0.1793), (6.216, -6.216, 0.1793), (4.884, -7.31, 0.1793), (3.364, -8.122, 0.1793), (1.715, -8.622, 0.1793), (-4.48e-07, -8.791, 0.1793), (-1.715, -8.622, 0.1793), (-3.364, -8.122, 0.1793), (-4.884, -7.31, 0.1793), (-6.216, -6.216, 0.1793), (-7.31, -4.884, 0.1793), (-8.122, -3.364, 0.1793), (-8.622, -1.715, 0.1793), (-9.485, -9.285e-07, 0.6064), (-9.303, 1.85, 0.6064), (-8.763, 3.63, 0.6064), (-7.886, 5.27, 0.6064), (-6.707, 6.707, 0.6064), (-5.27, 7.886, 0.6064), (-3.63, 8.763, 0.6064), (-1.85, 9.303, 0.6064), (1.779e-06, 9.485, 0.6064), (1.85, 9.303, 0.6064), (3.63, 8.763, 0.6064), (5.27, 7.886, 0.6064), (6.707, 6.707, 0.6064), (7.886, 5.27, 0.6064), (8.763, 3.63, 0.6064), (9.303, 1.85, 0.6064), (9.485, -1.88e-06, 0.6064), (9.303, -1.85, 0.6064), (8.763, -3.63, 0.6064), (7.886, -5.27, 0.6064), (6.707, -6.707, 0.6064), (5.27, -7.886, 0.6064), (3.63, -8.763, 0.6064), (1.85, -9.303, 0.6064), (-4.823e-07, -9.485, 0.6064), (-1.85, -9.303, 0.6064), (-3.63, -8.763, 0.6064), (-5.27, -7.886, 0.6064), (-6.707, -6.707, 0.6064), (-7.886, -5.27, 0.6064), (-8.763, -3.63, 0.6064), (-9.303, -1.85, 0.6064), (-8.242, -7.745e-07, 0.7201), (-8.084, 1.608, 0.7201), (-7.615, 3.154, 0.7201), (-6.853, 4.579, 0.7201), (-5.828, 5.828, 0.7201), (-4.579, 6.853, 0.7201), (-3.154, 7.615, 0.7201), (-1.608, 8.084, 0.7201), (1.671e-06, 8.242, 0.7201), (1.608, 8.084, 0.7201), (3.154, 7.615, 0.7201), (4.579, 6.853, 0.7201), (5.828, 5.828, 0.7201), (6.853, 4.579, 0.7201), (7.615, 3.154, 0.7201), (8.084, 1.608, 0.7201), (8.242, -1.585e-06, 0.7201), (8.084, -1.608, 0.7201), (7.615, -3.154, 0.7201), (6.853, -4.579, 0.7201), (5.828, -5.828, 0.7201), (4.579, -6.853, 0.7201), (3.154, -7.615, 0.7201), (1.608, -8.084, 0.7201), (-3.739e-07, -8.242, 0.7201), (-1.608, -8.084, 0.7201), (-3.154, -7.615, 0.7201), (-4.579, -6.853, 0.7201), (-5.828, -5.828, 0.7201), (-6.853, -4.579, 0.7201), (-7.615, -3.154, 0.7201), (-8.084, -1.608, 0.7201), (9.436, 9.512, 1.202), (7.488, 11.11, 1.202), (7.042, 10.44, 1.899), (8.868, 8.944, 1.899), (8.376, -12.43, 0.7083), (10.55, -10.64, 0.7083), (9.919, -10.0, 1.488), (7.877, -11.68, 1.488), (-12.4, 5.077, 1.202), (-13.13, 2.666, 1.202), (-12.34, 2.51, 1.899), (-11.66, 4.77, 1.899), (2.983, -14.69, 0.7083), (5.679, -13.87, 0.7083), (5.336, -13.04, 1.488), (2.807, -13.81, 1.488), (-12.49, 8.276, 0.7083), (-13.82, 5.79, 0.7083), (-12.99, 5.447, 1.488), (-11.75, 7.777, 1.488), (5.177, -12.36, 1.202), (7.399, -11.17, 1.202), (6.953, -10.5, 1.899), (4.87, -11.62, 1.899), (12.36, 5.177, 1.202), (11.17, 7.399, 1.202), (10.5, 6.953, 1.899), (11.62, 4.87, 1.899), (-9.436, -9.512, 1.202), (-7.488, -11.11, 1.202), (-7.042, -10.44, 1.899), (-8.868, -8.944, 1.899), (14.71, -2.865, 0.7083), (14.99, -0.06009, 0.7083), (14.09, -0.06009, 1.488), (13.83, -2.69, 1.488), (-2.983, 14.69, 0.7083), (-5.679, 13.87, 0.7083), (-5.336, 13.04, 1.488), (-2.807, 13.81, 1.488), (-0.05372, 13.4, 1.202), (-2.561, 13.15, 1.202), (-2.405, 12.36, 1.899), (-0.05372, 12.6, 1.899), (12.43, 8.376, 0.7083), (10.64, 10.55, 0.7083), (10.0, 9.919, 1.488), (11.68, 7.877, 1.488), (-8.276, -12.49, 0.7083), (-5.79, -13.82, 0.7083), (-5.447, -12.99, 1.488), (-7.777, -11.75, 1.488), (12.49, -8.276, 0.7083), (13.82, -5.79, 0.7083), (12.99, -5.447, 1.488), (11.75, -7.777, 1.488), (-9.512, 9.436, 1.202), (-11.11, 7.488, 1.202), (-10.44, 7.042, 1.899), (-8.944, 8.868, 1.899), (-5.177, 12.36, 1.202), (-7.399, 11.17, 1.202), (-6.953, 10.5, 1.899), (-4.87, 11.62, 1.899), (-12.36, -5.177, 1.202), (-11.17, -7.399, 1.202), (-10.5, -6.953, 1.899), (-11.62, -4.87, 1.899), (-14.71, 2.865, 0.7083), (-14.99, 0.06008, 0.7083), (-14.09, 0.06008, 1.488), (-13.83, 2.69, 1.488), (-8.376, 12.43, 0.7083), (-10.55, 10.64, 0.7083), (-9.919, 10.0, 1.488), (-7.877, 11.68, 1.488), (-12.43, -8.376, 0.7083), (-10.64, -10.55, 0.7083), (-10.0, -9.919, 1.488), (-11.68, -7.877, 1.488), (13.4, 0.05372, 1.202), (13.15, 2.561, 1.202), (12.36, 2.405, 1.899), (12.6, 0.05372, 1.899), (-14.69, -2.983, 0.7083), (-13.87, -5.679, 0.7083), (-13.04, -5.336, 1.488), (-13.81, -2.807, 1.488), (14.69, 2.983, 0.7083), (13.87, 5.679, 0.7083), (13.04, 5.336, 1.488), (13.81, 2.807, 1.488), (-2.865, -14.71, 0.7083), (-0.06009, -14.99, 0.7083), (-0.06009, -14.09, 1.488), (-2.69, -13.83, 1.488), (12.4, -5.077, 1.202), (13.13, -2.666, 1.202), (12.34, -2.51, 1.899), (11.66, -4.77, 1.899), (-13.4, -0.05372, 1.202), (-13.15, -2.561, 1.202), (-12.36, -2.405, 1.899), (-12.6, -0.05372, 1.899), (2.865, 14.71, 0.7083), (0.06009, 14.99, 0.7083), (0.06009, 14.09, 1.488), (2.69, 13.83, 1.488), (9.512, -9.436, 1.202), (11.11, -7.488, 1.202), (10.44, -7.042, 1.899), (8.944, -8.868, 1.899), (8.276, 12.49, 0.7083), (5.79, 13.82, 0.7083), (5.447, 12.99, 1.488), (7.777, 11.75, 1.488), (5.077, 12.4, 1.202), (2.666, 13.13, 1.202), (2.51, 12.34, 1.899), (4.77, 11.66, 1.899), (-5.077, -12.4, 1.202), (-2.666, -13.13, 1.202), (-2.51, -12.34, 1.899), (-4.77, -11.66, 1.899), (0.05372, -13.4, 1.202), (2.561, -13.15, 1.202), (2.405, -12.36, 1.899), (0.05372, -12.6, 1.899)], [], [(0, 12, 13, 1), (1, 13, 14, 2), (2, 14, 15, 3), (3, 15, 16, 4), (4, 16, 17, 5), (5, 17, 18, 6), (6, 18, 19, 7), (7, 19, 20, 8), (8, 20, 21, 9), (9, 21, 22, 10), (10, 22, 23, 11), (0, 11, 23, 12), (12, 24, 25, 13), (13, 25, 26, 14), (14, 26, 27, 15), (15, 27, 28, 16), (16, 28, 29, 17), (17, 29, 30, 18), (18, 30, 31, 19), (19, 31, 32, 20), (20, 32, 33, 21), (21, 33, 34, 22), (22, 34, 35, 23), (23, 35, 24, 12), (24, 36, 37, 25), (25, 37, 38, 26), (26, 38, 39, 27), (27, 39, 40, 28), (28, 40, 41, 29), (29, 41, 42, 30), (30, 42, 43, 31), (31, 43, 44, 32), (32, 44, 45, 33), (33, 45, 46, 34), (34, 46, 47, 35), (35, 47, 36, 24), (36, 48, 49, 37), (37, 49, 50, 38), (38, 50, 51, 39), (39, 51, 52, 40), (40, 52, 53, 41), (41, 53, 54, 42), (42, 54, 55, 43), (43, 55, 56, 44), (44, 56, 57, 45), (45, 57, 58, 46), (46, 58, 59, 47), (47, 59, 48, 36), (48, 60, 61, 49), (49, 61, 62, 50), (50, 62, 63, 51), (51, 63, 64, 52), (52, 64, 65, 53), (53, 65, 66, 54), (54, 66, 67, 55), (55, 67, 68, 56), (56, 68, 69, 57), (57, 69, 70, 58), (58, 70, 71, 59), (59, 71, 60, 48), (60, 72, 73, 61), (61, 73, 74, 62), (62, 74, 75, 63), (63, 75, 76, 64), (64, 76, 77, 65), (65, 77, 78, 66), (66, 78, 79, 67), (67, 79, 80, 68), (68, 80, 81, 69), (69, 81, 82, 70), (70, 82, 83, 71), (71, 83, 72, 60), (72, 84, 85, 73), (73, 85, 86, 74), (74, 86, 87, 75), (75, 87, 88, 76), (76, 88, 89, 77), (77, 89, 90, 78), (78, 90, 91, 79), (79, 91, 92, 80), (80, 92, 93, 81), (81, 93, 94, 82), (82, 94, 95, 83), (83, 95, 84, 72), (84, 96, 97, 85), (85, 97, 98, 86), (86, 98, 99, 87), (87, 99, 100, 88), (88, 100, 101, 89), (89, 101, 102, 90), (90, 102, 103, 91), (91, 103, 104, 92), (92, 104, 105, 93), (93, 105, 106, 94), (94, 106, 107, 95), (95, 107, 96, 84), (96, 108, 109, 97), (97, 109, 110, 98), (98, 110, 111, 99), (99, 111, 112, 100), (100, 112, 113, 101), (101, 113, 114, 102), (102, 114, 115, 103), (103, 115, 116, 104), (104, 116, 117, 105), (105, 117, 118, 106), (106, 118, 119, 107), (107, 119, 108, 96), (108, 120, 121, 109), (109, 121, 122, 110), (110, 122, 123, 111), (111, 123, 124, 112), (112, 124, 125, 113), (113, 125, 126, 114), (114, 126, 127, 115), (115, 127, 128, 116), (116, 128, 129, 117), (117, 129, 130, 118), (118, 130, 131, 119), (119, 131, 120, 108), (120, 132, 133, 121), (121, 133, 134, 122), (122, 134, 135, 123), (123, 135, 136, 124), (124, 136, 137, 125), (125, 137, 138, 126), (126, 138, 139, 127), (127, 139, 140, 128), (128, 140, 141, 129), (129, 141, 142, 130), (130, 142, 143, 131), (131, 143, 132, 120), (132, 144, 145, 133), (133, 145, 146, 134), (134, 146, 147, 135), (135, 147, 148, 136), (136, 148, 149, 137), (137, 149, 150, 138), (138, 150, 151, 139), (139, 151, 152, 140), (140, 152, 153, 141), (141, 153, 154, 142), (142, 154, 155, 143), (143, 155, 144, 132), (144, 156, 157, 145), (145, 157, 158, 146), (146, 158, 159, 147), (147, 159, 160, 148), (148, 160, 161, 149), (149, 161, 162, 150), (150, 162, 163, 151), (151, 163, 164, 152), (152, 164, 165, 153), (153, 165, 166, 154), (154, 166, 167, 155), (155, 167, 156, 144), (156, 168, 169, 157), (157, 169, 170, 158), (158, 170, 171, 159), (159, 171, 172, 160), (160, 172, 173, 161), (161, 173, 174, 162), (162, 174, 175, 163), (163, 175, 176, 164), (164, 176, 177, 165), (165, 177, 178, 166), (166, 178, 179, 167), (167, 179, 168, 156), (168, 180, 181, 169), (169, 181, 182, 170), (170, 182, 183, 171), (171, 183, 184, 172), (172, 184, 185, 173), (173, 185, 186, 174), (174, 186, 187, 175), (175, 187, 188, 176), (176, 188, 189, 177), (177, 189, 190, 178), (178, 190, 191, 179), (179, 191, 180, 168), (180, 192, 193, 181), (181, 193, 194, 182), (182, 194, 195, 183), (183, 195, 196, 184), (184, 196, 197, 185), (185, 197, 198, 186), (186, 198, 199, 187), (187, 199, 200, 188), (188, 200, 201, 189), (189, 201, 202, 190), (190, 202, 203, 191), (191, 203, 192, 180), (192, 204, 205, 193), (193, 205, 206, 194), (194, 206, 207, 195), (195, 207, 208, 196), (196, 208, 209, 197), (197, 209, 210, 198), (198, 210, 211, 199), (199, 211, 212, 200), (200, 212, 213, 201), (201, 213, 214, 202), (202, 214, 215, 203), (203, 215, 204, 192), (204, 216, 217, 205), (205, 217, 218, 206), (206, 218, 219, 207), (207, 219, 220, 208), (208, 220, 221, 209), (209, 221, 222, 210), (210, 222, 223, 211), (211, 223, 224, 212), (212, 224, 225, 213), (213, 225, 226, 214), (214, 226, 227, 215), (215, 227, 216, 204), (216, 228, 229, 217), (217, 229, 230, 218), (218, 230, 231, 219), (219, 231, 232, 220), (220, 232, 233, 221), (221, 233, 234, 222), (222, 234, 235, 223), (223, 235, 236, 224), (224, 236, 237, 225), (225, 237, 238, 226), (226, 238, 239, 227), (227, 239, 228, 216), (228, 240, 241, 229), (229, 241, 242, 230), (230, 242, 243, 231), (231, 243, 244, 232), (232, 244, 245, 233), (233, 245, 246, 234), (234, 246, 247, 235), (235, 247, 248, 236), (236, 248, 249, 237), (237, 249, 250, 238), (238, 250, 251, 239), (239, 251, 240, 228), (240, 252, 253, 241), (241, 253, 254, 242), (242, 254, 255, 243), (243, 255, 256, 244), (244, 256, 257, 245), (245, 257, 258, 246), (246, 258, 259, 247), (247, 259, 260, 248), (248, 260, 261, 249), (249, 261, 262, 250), (250, 262, 263, 251), (251, 263, 252, 240), (252, 264, 265, 253), (253, 265, 266, 254), (254, 266, 267, 255), (255, 267, 268, 256), (256, 268, 269, 257), (257, 269, 270, 258), (258, 270, 271, 259), (259, 271, 272, 260), (260, 272, 273, 261), (261, 273, 274, 262), (262, 274, 275, 263), (263, 275, 264, 252), (264, 276, 277, 265), (265, 277, 278, 266), (266, 278, 279, 267), (267, 279, 280, 268), (268, 280, 281, 269), (269, 281, 282, 270), (270, 282, 283, 271), (271, 283, 284, 272), (272, 284, 285, 273), (273, 285, 286, 274), (274, 286, 287, 275), (275, 287, 276, 264), (276, 288, 289, 277), (277, 289, 290, 278), (278, 290, 291, 279), (279, 291, 292, 280), (280, 292, 293, 281), (281, 293, 294, 282), (282, 294, 295, 283), (283, 295, 296, 284), (284, 296, 297, 285), (285, 297, 298, 286), (286, 298, 299, 287), (287, 299, 288, 276), (288, 300, 301, 289), (289, 301, 302, 290), (290, 302, 303, 291), (291, 303, 304, 292), (292, 304, 305, 293), (293, 305, 306, 294), (294, 306, 307, 295), (295, 307, 308, 296), (296, 308, 309, 297), (297, 309, 310, 298), (298, 310, 311, 299), (299, 311, 300, 288), (300, 312, 313, 301), (301, 313, 314, 302), (302, 314, 315, 303), (303, 315, 316, 304), (304, 316, 317, 305), (305, 317, 318, 306), (306, 318, 319, 307), (307, 319, 320, 308), (308, 320, 321, 309), (309, 321, 322, 310), (310, 322, 323, 311), (311, 323, 312, 300), (312, 324, 325, 313), (313, 325, 326, 314), (314, 326, 327, 315), (315, 327, 328, 316), (316, 328, 329, 317), (317, 329, 330, 318), (318, 330, 331, 319), (319, 331, 332, 320), (320, 332, 333, 321), (321, 333, 334, 322), (322, 334, 335, 323), (323, 335, 324, 312), (324, 336, 337, 325), (325, 337, 338, 326), (326, 338, 339, 327), (327, 339, 340, 328), (328, 340, 341, 329), (329, 341, 342, 330), (330, 342, 343, 331), (331, 343, 344, 332), (332, 344, 345, 333), (333, 345, 346, 334), (334, 346, 347, 335), (335, 347, 336, 324), (336, 348, 349, 337), (337, 349, 350, 338), (338, 350, 351, 339), (339, 351, 352, 340), (340, 352, 353, 341), (341, 353, 354, 342), (342, 354, 355, 343), (343, 355, 356, 344), (344, 356, 357, 345), (345, 357, 358, 346), (346, 358, 359, 347), (347, 359, 348, 336), (348, 360, 361, 349), (349, 361, 362, 350), (350, 362, 363, 351), (351, 363, 364, 352), (352, 364, 365, 353), (353, 365, 366, 354), (354, 366, 367, 355), (355, 367, 368, 356), (356, 368, 369, 357), (357, 369, 370, 358), (358, 370, 371, 359), (359, 371, 360, 348), (360, 372, 373, 361), (361, 373, 374, 362), (362, 374, 375, 363), (363, 375, 376, 364), (364, 376, 377, 365), (365, 377, 378, 366), (366, 378, 379, 367), (367, 379, 380, 368), (368, 380, 381, 369), (369, 381, 382, 370), (370, 382, 383, 371), (371, 383, 372, 360), (372, 384, 385, 373), (373, 385, 386, 374), (374, 386, 387, 375), (375, 387, 388, 376), (376, 388, 389, 377), (377, 389, 390, 378), (378, 390, 391, 379), (379, 391, 392, 380), (380, 392, 393, 381), (381, 393, 394, 382), (382, 394, 395, 383), (383, 395, 384, 372), (384, 396, 397, 385), (385, 397, 398, 386), (386, 398, 399, 387), (387, 399, 400, 388), (388, 400, 401, 389), (389, 401, 402, 390), (390, 402, 403, 391), (391, 403, 404, 392), (392, 404, 405, 393), (393, 405, 406, 394), (394, 406, 407, 395), (395, 407, 396, 384), (396, 408, 409, 397), (397, 409, 410, 398), (398, 410, 411, 399), (399, 411, 412, 400), (400, 412, 413, 401), (401, 413, 414, 402), (402, 414, 415, 403), (403, 415, 416, 404), (404, 416, 417, 405), (405, 417, 418, 406), (406, 418, 419, 407), (407, 419, 408, 396), (408, 420, 421, 409), (409, 421, 422, 410), (410, 422, 423, 411), (411, 423, 424, 412), (412, 424, 425, 413), (413, 425, 426, 414), (414, 426, 427, 415), (415, 427, 428, 416), (416, 428, 429, 417), (417, 429, 430, 418), (418, 430, 431, 419), (419, 431, 420, 408), (420, 432, 433, 421), (421, 433, 434, 422), (422, 434, 435, 423), (423, 435, 436, 424), (424, 436, 437, 425), (425, 437, 438, 426), (426, 438, 439, 427), (427, 439, 440, 428), (428, 440, 441, 429), (429, 441, 442, 430), (430, 442, 443, 431), (431, 443, 432, 420), (432, 444, 445, 433), (433, 445, 446, 434), (434, 446, 447, 435), (435, 447, 448, 436), (436, 448, 449, 437), (437, 449, 450, 438), (438, 450, 451, 439), (439, 451, 452, 440), (440, 452, 453, 441), (441, 453, 454, 442), (442, 454, 455, 443), (443, 455, 444, 432), (444, 456, 457, 445), (445, 457, 458, 446), (446, 458, 459, 447), (447, 459, 460, 448), (448, 460, 461, 449), (449, 461, 462, 450), (450, 462, 463, 451), (451, 463, 464, 452), (452, 464, 465, 453), (453, 465, 466, 454), (454, 466, 467, 455), (455, 467, 456, 444), (456, 468, 469, 457), (457, 469, 470, 458), (458, 470, 471, 459), (459, 471, 472, 460), (460, 472, 473, 461), (461, 473, 474, 462), (462, 474, 475, 463), (463, 475, 476, 464), (464, 476, 477, 465), (465, 477, 478, 466), (466, 478, 479, 467), (467, 479, 468, 456), (468, 480, 481, 469), (469, 481, 482, 470), (470, 482, 483, 471), (471, 483, 484, 472), (472, 484, 485, 473), (473, 485, 486, 474), (474, 486, 487, 475), (475, 487, 488, 476), (476, 488, 489, 477), (477, 489, 490, 478), (478, 490, 491, 479), (479, 491, 480, 468), (480, 492, 493, 481), (481, 493, 494, 482), (482, 494, 495, 483), (483, 495, 496, 484), (484, 496, 497, 485), (485, 497, 498, 486), (486, 498, 499, 487), (487, 499, 500, 488), (488, 500, 501, 489), (489, 501, 502, 490), (490, 502, 503, 491), (491, 503, 492, 480), (492, 504, 505, 493), (493, 505, 506, 494), (494, 506, 507, 495), (495, 507, 508, 496), (496, 508, 509, 497), (497, 509, 510, 498), (498, 510, 511, 499), (499, 511, 512, 500), (500, 512, 513, 501), (501, 513, 514, 502), (502, 514, 515, 503), (503, 515, 504, 492), (504, 516, 517, 505), (505, 517, 518, 506), (506, 518, 519, 507), (507, 519, 520, 508), (508, 520, 521, 509), (509, 521, 522, 510), (510, 522, 523, 511), (511, 523, 524, 512), (512, 524, 525, 513), (513, 525, 526, 514), (514, 526, 527, 515), (515, 527, 516, 504), (516, 528, 529, 517), (517, 529, 530, 518), (518, 530, 531, 519), (519, 531, 532, 520), (520, 532, 533, 521), (521, 533, 534, 522), (522, 534, 535, 523), (523, 535, 536, 524), (524, 536, 537, 525), (525, 537, 538, 526), (526, 538, 539, 527), (527, 539, 528, 516), (528, 540, 541, 529), (529, 541, 542, 530), (530, 542, 543, 531), (531, 543, 544, 532), (532, 544, 545, 533), (533, 545, 546, 534), (534, 546, 547, 535), (535, 547, 548, 536), (536, 548, 549, 537), (537, 549, 550, 538), (538, 550, 551, 539), (539, 551, 540, 528), (540, 552, 553, 541), (541, 553, 554, 542), (542, 554, 555, 543), (543, 555, 556, 544), (544, 556, 557, 545), (545, 557, 558, 546), (546, 558, 559, 547), (547, 559, 560, 548), (548, 560, 561, 549), (549, 561, 562, 550), (550, 562, 563, 551), (551, 563, 552, 540), (552, 564, 565, 553), (553, 565, 566, 554), (554, 566, 567, 555), (555, 567, 568, 556), (556, 568, 569, 557), (557, 569, 570, 558), (558, 570, 571, 559), (559, 571, 572, 560), (560, 572, 573, 561), (561, 573, 574, 562), (562, 574, 575, 563), (563, 575, 564, 552), (564, 0, 1, 565), (565, 1, 2, 566), (566, 2, 3, 567), (567, 3, 4, 568), (568, 4, 5, 569), (569, 5, 6, 570), (570, 6, 7, 571), (571, 7, 8, 572), (572, 8, 9, 573), (573, 9, 10, 574), (574, 10, 11, 575), (575, 11, 0, 564), (578, 577, 592, 593), (590, 589, 604, 605), (586, 585, 600, 601), (582, 581, 596, 597), (1058, 582, 597, 1059), (579, 578, 593, 594), (587, 586, 601, 602), (588, 587, 602, 603), (584, 583, 598, 599), (580, 579, 594, 595), (589, 588, 603, 604), (585, 584, 599, 600), (581, 580, 595, 596), (577, 576, 591, 592), (597, 596, 611, 612), (593, 592, 607, 608), (605, 604, 619, 620), (601, 600, 615, 616), (602, 601, 616, 617), (1059, 597, 612, 1060), (594, 593, 608, 609), (603, 602, 617, 618), (599, 598, 613, 614), (595, 594, 609, 610), (592, 591, 606, 607), (604, 603, 618, 619), (600, 599, 614, 615), (596, 595, 610, 611), (619, 618, 633, 634), (615, 614, 629, 630), (611, 610, 625, 626), (607, 606, 621, 622), (620, 619, 634, 635), (616, 615, 630, 631), (612, 611, 626, 627), (608, 607, 622, 623), (609, 608, 623, 624), (617, 616, 631, 632), (1060, 612, 627, 1061), (614, 613, 628, 629), (610, 609, 624, 625), (618, 617, 632, 633), (633, 632, 647, 648), (629, 628, 643, 644), (625, 624, 639, 640), (626, 625, 640, 641), (622, 621, 636, 637), (634, 633, 648, 649), (630, 629, 644, 645), (631, 630, 645, 646), (627, 626, 641, 642), (623, 622, 637, 638), (635, 634, 649, 650), (632, 631, 646, 647), (1061, 627, 642, 1062), (624, 623, 638, 639), (1062, 642, 657, 1063), (639, 638, 653, 654), (647, 646, 661, 662), (648, 647, 662, 663), (644, 643, 658, 659), (640, 639, 654, 655), (649, 648, 663, 664), (645, 644, 659, 660), (641, 640, 655, 656), (637, 636, 651, 652), (638, 637, 652, 653), (650, 649, 664, 665), (646, 645, 660, 661), (642, 641, 656, 657), (665, 664, 679, 680), (661, 660, 675, 676), (657, 656, 671, 672), (653, 652, 667, 668), (662, 661, 676, 677), (1063, 657, 672, 1064), (654, 653, 668, 669), (655, 654, 669, 670), (663, 662, 677, 678), (659, 658, 673, 674), (660, 659, 674, 675), (656, 655, 670, 671), (652, 651, 666, 667), (664, 663, 678, 679), (667, 666, 681, 682), (679, 678, 693, 694), (675, 674, 689, 690), (671, 670, 685, 686), (672, 671, 686, 687), (668, 667, 682, 683), (680, 679, 694, 695), (676, 675, 690, 691), (677, 676, 691, 692), (1064, 672, 687, 1065), (669, 668, 683, 684), (678, 677, 692, 693), (674, 673, 688, 689), (670, 669, 684, 685), (689, 688, 703, 704), (685, 684, 699, 700), (693, 692, 707, 708), (694, 693, 708, 709), (690, 689, 704, 705), (686, 685, 700, 701), (682, 681, 696, 697), (695, 694, 709, 710), (691, 690, 705, 706), (687, 686, 701, 702), (683, 682, 697, 698), (684, 683, 698, 699), (692, 691, 706, 707), (1065, 687, 702, 1066), (707, 706, 721, 722), (1066, 702, 717, 1067), (699, 698, 713, 714), (708, 707, 722, 723), (704, 703, 718, 719), (700, 699, 714, 715), (701, 700, 715, 716), (697, 696, 711, 712), (709, 708, 723, 724), (705, 704, 719, 720), (706, 705, 720, 721), (702, 701, 716, 717), (698, 697, 712, 713), (710, 709, 724, 725), (713, 712, 727, 728), (725, 724, 739, 740), (721, 720, 735, 736), (717, 716, 731, 732), (1067, 717, 732, 1068), (714, 713, 728, 729), (722, 721, 736, 737), (723, 722, 737, 738), (719, 718, 733, 734), (715, 714, 729, 730), (724, 723, 738, 739), (720, 719, 734, 735), (716, 715, 730, 731), (712, 711, 726, 727), (735, 734, 749, 750), (731, 730, 745, 746), (727, 726, 741, 742), (739, 738, 753, 754), (740, 739, 754, 755), (736, 735, 750, 751), (732, 731, 746, 747), (728, 727, 742, 743), (737, 736, 751, 752), (1068, 732, 747, 1069), (729, 728, 743, 744), (730, 729, 744, 745), (738, 737, 752, 753), (734, 733, 748, 749), (753, 752, 767, 768), (749, 748, 763, 764), (745, 744, 759, 760), (742, 741, 756, 757), (754, 753, 768, 769), (750, 749, 764, 765), (746, 745, 760, 761), (747, 746, 761, 762), (743, 742, 757, 758), (755, 754, 769, 770), (751, 750, 765, 766), (752, 751, 766, 767), (1069, 747, 762, 1070), (744, 743, 758, 759), (759, 758, 773, 774), (767, 766, 781, 782), (1070, 762, 777, 1071), (764, 763, 778, 779), (760, 759, 774, 775), (768, 767, 782, 783), (769, 768, 783, 784), (765, 764, 779, 780), (761, 760, 775, 776), (757, 756, 771, 772), (770, 769, 784, 785), (766, 765, 780, 781), (762, 761, 776, 777), (758, 757, 772, 773), (781, 780, 795, 796), (777, 776, 791, 792), (773, 772, 787, 788), (785, 784, 799, 800), (782, 781, 796, 797), (1071, 777, 792, 1072), (774, 773, 788, 789), (783, 782, 797, 798), (779, 778, 793, 794), (775, 774, 789, 790), (776, 775, 790, 791), (772, 771, 786, 787), (784, 783, 798, 799), (780, 779, 794, 795), (799, 798, 813, 814), (795, 794, 809, 810), (791, 790, 805, 806), (787, 786, 801, 802), (788, 787, 802, 803), (800, 799, 814, 815), (796, 795, 810, 811), (792, 791, 806, 807), (1072, 792, 807, 1073), (789, 788, 803, 804), (797, 796, 811, 812), (798, 797, 812, 813), (794, 793, 808, 809), (790, 789, 804, 805), (805, 804, 819, 820), (813, 812, 827, 828), (809, 808, 823, 824), (810, 809, 824, 825), (806, 805, 820, 821), (802, 801, 816, 817), (814, 813, 828, 829), (815, 814, 829, 830), (811, 810, 825, 826), (807, 806, 821, 822), (803, 802, 817, 818), (812, 811, 826, 827), (1073, 807, 822, 1074), (804, 803, 818, 819), (827, 826, 841, 842), (1074, 822, 837, 1075), (819, 818, 833, 834), (828, 827, 842, 843), (824, 823, 838, 839), (820, 819, 834, 835), (817, 816, 831, 832), (829, 828, 843, 844), (825, 824, 839, 840), (821, 820, 835, 836), (822, 821, 836, 837), (818, 817, 832, 833), (830, 829, 844, 845), (826, 825, 840, 841), (845, 844, 859, 860), (841, 840, 855, 856), (837, 836, 851, 852), (833, 832, 847, 848), (834, 833, 848, 849), (842, 841, 856, 857), (1075, 837, 852, 1076), (839, 838, 853, 854), (835, 834, 849, 850), (843, 842, 857, 858), (844, 843, 858, 859), (840, 839, 854, 855), (836, 835, 850, 851), (832, 831, 846, 847), (851, 850, 865, 866), (847, 846, 861, 862), (859, 858, 873, 874), (855, 854, 869, 870), (856, 855, 870, 871), (852, 851, 866, 867), (848, 847, 862, 863), (860, 859, 874, 875), (857, 856, 871, 872), (1076, 852, 867, 1077), (849, 848, 863, 864), (858, 857, 872, 873), (854, 853, 868, 869), (850, 849, 864, 865), (873, 872, 887, 888), (869, 868, 883, 884), (865, 864, 879, 880), (874, 873, 888, 889), (870, 869, 884, 885), (866, 865, 880, 881), (862, 861, 876, 877), (863, 862, 877, 878), (875, 874, 889, 890), (871, 870, 885, 886), (867, 866, 881, 882), (1077, 867, 882, 1078), (864, 863, 878, 879), (872, 871, 886, 887), (887, 886, 901, 902), (1078, 882, 897, 1079), (879, 878, 893, 894), (880, 879, 894, 895), (888, 887, 902, 903), (884, 883, 898, 899), (885, 884, 899, 900), (881, 880, 895, 896), (877, 876, 891, 892), (889, 888, 903, 904), (890, 889, 904, 905), (886, 885, 900, 901), (882, 881, 896, 897), (878, 877, 892, 893), (897, 896, 912, 913), (893, 892, 908, 909), (905, 904, 920, 921), (901, 900, 916, 917), (902, 901, 917, 918), (1079, 897, 913, 1080), (894, 893, 909, 910), (903, 902, 918, 919), (899, 898, 914, 915), (895, 894, 910, 911), (892, 891, 907, 908), (904, 903, 919, 920), (900, 899, 915, 916), (896, 895, 911, 912), (920, 919, 934, 935), (916, 915, 930, 931), (912, 911, 926, 927), (908, 907, 922, 923), (921, 920, 935, 936), (917, 916, 931, 932), (913, 912, 927, 928), (909, 908, 923, 924), (910, 909, 924, 925), (918, 917, 932, 933), (1080, 913, 928, 1081), (915, 914, 929, 930), (911, 910, 925, 926), (919, 918, 933, 934), (934, 933, 948, 949), (930, 929, 944, 945), (926, 925, 940, 941), (927, 926, 941, 942), (923, 922, 937, 938), (935, 934, 949, 950), (931, 930, 945, 946), (932, 931, 946, 947), (928, 927, 942, 943), (924, 923, 938, 939), (936, 935, 950, 951), (933, 932, 947, 948), (1081, 928, 943, 1082), (925, 924, 939, 940), (1082, 943, 958, 1083), (940, 939, 954, 955), (948, 947, 962, 963), (949, 948, 963, 964), (945, 944, 959, 960), (941, 940, 955, 956), (950, 949, 964, 965), (946, 945, 960, 961), (942, 941, 956, 957), (938, 937, 952, 953), (939, 938, 953, 954), (951, 950, 965, 966), (947, 946, 961, 962), (943, 942, 957, 958), (966, 965, 980, 981), (962, 961, 976, 977), (958, 957, 972, 973), (954, 953, 968, 969), (963, 962, 977, 978), (1083, 958, 973, 1084), (955, 954, 969, 970), (956, 955, 970, 971), (964, 963, 978, 979), (960, 959, 974, 975), (961, 960, 975, 976), (957, 956, 971, 972), (953, 952, 967, 968), (965, 964, 979, 980), (968, 967, 982, 983), (980, 979, 994, 995), (976, 975, 990, 991), (972, 971, 986, 987), (973, 972, 987, 988), (969, 968, 983, 984), (981, 980, 995, 996), (977, 976, 991, 992), (978, 977, 992, 993), (1084, 973, 988, 1085), (970, 969, 984, 985), (979, 978, 993, 994), (975, 974, 989, 990), (971, 970, 985, 986), (990, 989, 1004, 1005), (986, 985, 1000, 1001), (994, 993, 1008, 1009), (995, 994, 1009, 1010), (991, 990, 1005, 1006), (987, 986, 1001, 1002), (983, 982, 997, 998), (996, 995, 1010, 1011), (992, 991, 1006, 1007), (988, 987, 1002, 1003), (984, 983, 998, 999), (985, 984, 999, 1000), (993, 992, 1007, 1008), (1085, 988, 1003, 1086), (1008, 1007, 1022, 1023), (1086, 1003, 1018, 1087), (1000, 999, 1014, 1015), (1009, 1008, 1023, 1024), (1005, 1004, 1019, 1020), (1001, 1000, 1015, 1016), (1002, 1001, 1016, 1017), (998, 997, 1012, 1013), (1010, 1009, 1024, 1025), (1006, 1005, 1020, 1021), (1007, 1006, 1021, 1022), (1003, 1002, 1017, 1018), (999, 998, 1013, 1014), (1011, 1010, 1025, 1026), (1014, 1013, 1029, 1030), (1026, 1025, 1041, 1042), (1022, 1021, 1037, 1038), (1018, 1017, 1033, 1034), (1087, 1018, 1034, 1088), (1015, 1014, 1030, 1031), (1023, 1022, 1038, 1039), (1024, 1023, 1039, 1040), (1020, 1019, 1035, 1036), (1016, 1015, 1031, 1032), (1025, 1024, 1040, 1041), (1021, 1020, 1036, 1037), (1017, 1016, 1032, 1033), (1013, 1012, 1028, 1029), (1037, 1036, 1051, 1052), (1033, 1032, 1047, 1048), (1029, 1028, 1043, 1044), (1041, 1040, 1055, 1056), (1042, 1041, 1056, 1057), (1038, 1037, 1052, 1053), (1034, 1033, 1048, 1049), (1030, 1029, 1044, 1045), (1039, 1038, 1053, 1054), (1088, 1034, 1049, 1089), (1031, 1030, 1045, 1046), (1032, 1031, 1046, 1047), (1040, 1039, 1054, 1055), (1036, 1035, 1050, 1051), (906, 590, 605), (576, 1027, 591), (906, 605, 620), (591, 1027, 606), (906, 620, 635), (606, 1027, 621), (621, 1027, 636), (906, 635, 650), (906, 650, 665), (636, 1027, 651), (906, 665, 680), (651, 1027, 666), (906, 680, 695), (666, 1027, 681), (681, 1027, 696), (906, 695, 710), (906, 710, 725), (696, 1027, 711), (906, 725, 740), (711, 1027, 726), (906, 740, 755), (726, 1027, 741), (741, 1027, 756), (906, 755, 770), (906, 770, 785), (756, 1027, 771), (906, 785, 800), (771, 1027, 786), (906, 800, 815), (786, 1027, 801), (801, 1027, 816), (906, 815, 830), (906, 830, 845), (816, 1027, 831), (906, 845, 860), (831, 1027, 846), (906, 860, 875), (846, 1027, 861), (861, 1027, 876), (906, 875, 890), (906, 890, 905), (876, 1027, 891), (906, 905, 921), (891, 1027, 907), (906, 921, 936), (907, 1027, 922), (922, 1027, 937), (906, 936, 951), (906, 951, 966), (937, 1027, 952), (906, 966, 981), (952, 1027, 967), (906, 981, 996), (967, 1027, 982), (982, 1027, 997), (906, 996, 1011), (906, 1011, 1026), (997, 1027, 1012), (906, 1026, 1042), (1012, 1027, 1028), (906, 1042, 1057), (1028, 1027, 1043), (1055, 1054, 587, 588), (1051, 1050, 583, 584), (1047, 1046, 579, 580), (1043, 1027, 576), (1044, 1043, 576, 577), (1056, 1055, 588, 589), (1052, 1051, 584, 585), (1048, 1047, 580, 581), (1049, 1048, 581, 582), (1045, 1044, 577, 578), (1057, 1056, 589, 590), (1053, 1052, 585, 586), (1054, 1053, 586, 587), (1089, 1049, 582, 1058), (1046, 1045, 578, 579), (906, 1057, 590), (1078, 1079, 1143, 1142), (1079, 1080, 1144, 1143), (1073, 1074, 1138, 1137), (1068, 1069, 1133, 1132), (1062, 1063, 1127, 1126), (1085, 1086, 1150, 1149), (1063, 1064, 1128, 1127), (1080, 1081, 1145, 1144), (1074, 1075, 1139, 1138), (1075, 1076, 1140, 1139), (1069, 1070, 1134, 1133), (1086, 1087, 1151, 1150), (1064, 1065, 1129, 1128), (1087, 1088, 1152, 1151), (1058, 1059, 1123, 1122), (1081, 1082, 1146, 1145), (1090, 1122, 1123, 1091), (1091, 1123, 1124, 1092), (1092, 1124, 1125, 1093), (1093, 1125, 1126, 1094), (1094, 1126, 1127, 1095), (1095, 1127, 1128, 1096), (1096, 1128, 1129, 1097), (1097, 1129, 1130, 1098), (1098, 1130, 1131, 1099), (1099, 1131, 1132, 1100), (1100, 1132, 1133, 1101), (1101, 1133, 1134, 1102), (1102, 1134, 1135, 1103), (1103, 1135, 1136, 1104), (1104, 1136, 1137, 1105), (1105, 1137, 1138, 1106), (1106, 1138, 1139, 1107), (1107, 1139, 1140, 1108), (1108, 1140, 1141, 1109), (1109, 1141, 1142, 1110), (1110, 1142, 1143, 1111), (1111, 1143, 1144, 1112), (1112, 1144, 1145, 1113), (1113, 1145, 1146, 1114), (1114, 1146, 1147, 1115), (1115, 1147, 1148, 1116), (1116, 1148, 1149, 1117), (1117, 1149, 1150, 1118), (1118, 1150, 1151, 1119), (1119, 1151, 1152, 1120), (1120, 1152, 1153, 1121), (1121, 1153, 1122, 1090), (1084, 1085, 1149, 1148), (1061, 1062, 1126, 1125), (1067, 1068, 1132, 1131), (1089, 1058, 1122, 1153), (1066, 1067, 1131, 1130), (1072, 1073, 1137, 1136), (1077, 1078, 1142, 1141), (1083, 1084, 1148, 1147), (1060, 1061, 1125, 1124), (1082, 1083, 1147, 1146), (1088, 1089, 1153, 1152), (1065, 1066, 1130, 1129), (1071, 1072, 1136, 1135), (1070, 1071, 1135, 1134), (1076, 1077, 1141, 1140), (1059, 1060, 1124, 1123), (1154, 1155, 1156, 1157), (748, 1155, 1154, 763), (1101, 1156, 1155, 748), (1102, 1157, 1156, 1101), (763, 1154, 1157, 1102), (1158, 1159, 1160, 1161), (883, 1159, 1158, 898), (1110, 1160, 1159, 883), (1111, 1161, 1160, 1110), (898, 1158, 1161, 1111), (1162, 1163, 1164, 1165), (598, 1163, 1162, 613), (1091, 1164, 1163, 598), (1092, 1165, 1164, 1091), (613, 1162, 1165, 1092), (1166, 1167, 1168, 1169), (914, 1167, 1166, 929), (1112, 1168, 1167, 914), (1113, 1169, 1168, 1112), (929, 1166, 1169, 1113), (1170, 1171, 1172, 1173), (613, 1171, 1170, 628), (1092, 1172, 1171, 613), (1093, 1173, 1172, 1092), (628, 1170, 1173, 1093), (1174, 1175, 1176, 1177), (898, 1175, 1174, 914), (1111, 1176, 1175, 898), (1112, 1177, 1176, 1111), (914, 1174, 1177, 1112), (1178, 1179, 1180, 1181), (778, 1179, 1178, 793), (1103, 1180, 1179, 778), (1104, 1181, 1180, 1103), (793, 1178, 1181, 1104), (1182, 1183, 1184, 1185), (989, 1183, 1182, 1004), (1117, 1184, 1183, 989), (1118, 1185, 1184, 1117), (1004, 1182, 1185, 1118), (1186, 1187, 1188, 1189), (823, 1187, 1186, 838), (1106, 1188, 1187, 823), (1107, 1189, 1188, 1106), (838, 1186, 1189, 1107), (1190, 1191, 1192, 1193), (673, 1191, 1190, 688), (1096, 1192, 1191, 673), (1097, 1193, 1192, 1096), (688, 1190, 1193, 1097), (1194, 1195, 1196, 1197), (688, 1195, 1194, 703), (1097, 1196, 1195, 688), (1098, 1197, 1196, 1097), (703, 1194, 1197, 1098), (1198, 1199, 1200, 1201), (763, 1199, 1198, 778), (1102, 1200, 1199, 763), (1103, 1201, 1200, 1102), (778, 1198, 1201, 1103), (1202, 1203, 1204, 1205), (974, 1203, 1202, 989), (1116, 1204, 1203, 974), (1117, 1205, 1204, 1116), (989, 1202, 1205, 1117), (1206, 1207, 1208, 1209), (853, 1207, 1206, 868), (1108, 1208, 1207, 853), (1109, 1209, 1208, 1108), (868, 1206, 1209, 1109), (1210, 1211, 1212, 1213), (628, 1211, 1210, 643), (1093, 1212, 1211, 628), (1094, 1213, 1212, 1093), (643, 1210, 1213, 1094), (1214, 1215, 1216, 1217), (658, 1215, 1214, 673), (1095, 1216, 1215, 658), (1096, 1217, 1216, 1095), (673, 1214, 1217, 1096), (1218, 1219, 1220, 1221), (1019, 1219, 1218, 1035), (1119, 1220, 1219, 1019), (1120, 1221, 1220, 1119), (1035, 1218, 1221, 1120), (1222, 1223, 1224, 1225), (583, 1223, 1222, 598), (1090, 1224, 1223, 583), (1091, 1225, 1224, 1090), (598, 1222, 1225, 1091), (1226, 1227, 1228, 1229), (643, 1227, 1226, 658), (1094, 1228, 1227, 643), (1095, 1229, 1228, 1094), (658, 1226, 1229, 1095), (1230, 1231, 1232, 1233), (1004, 1231, 1230, 1019), (1118, 1232, 1231, 1004), (1119, 1233, 1232, 1118), (1019, 1230, 1233, 1119), (1234, 1235, 1236, 1237), (808, 1235, 1234, 823), (1105, 1236, 1235, 808), (1106, 1237, 1236, 1105), (823, 1234, 1237, 1106), (1238, 1239, 1240, 1241), (1035, 1239, 1238, 1050), (1120, 1240, 1239, 1035), (1121, 1241, 1240, 1120), (1050, 1238, 1241, 1121), (1242, 1243, 1244, 1245), (793, 1243, 1242, 808), (1104, 1244, 1243, 793), (1105, 1245, 1244, 1104), (808, 1242, 1245, 1105), (1246, 1247, 1248, 1249), (944, 1247, 1246, 959), (1114, 1248, 1247, 944), (1115, 1249, 1248, 1114), (959, 1246, 1249, 1115), (1250, 1251, 1252, 1253), (838, 1251, 1250, 853), (1107, 1252, 1251, 838), (1108, 1253, 1252, 1107), (853, 1250, 1253, 1108), (1254, 1255, 1256, 1257), (1050, 1255, 1254, 583), (1121, 1256, 1255, 1050), (1090, 1257, 1256, 1121), (583, 1254, 1257, 1090), (1258, 1259, 1260, 1261), (703, 1259, 1258, 718), (1098, 1260, 1259, 703), (1099, 1261, 1260, 1098), (718, 1258, 1261, 1099), (1262, 1263, 1264, 1265), (868, 1263, 1262, 883), (1109, 1264, 1263, 868), (1110, 1265, 1264, 1109), (883, 1262, 1265, 1110), (1266, 1267, 1268, 1269), (733, 1267, 1266, 748), (1100, 1268, 1267, 733), (1101, 1269, 1268, 1100), (748, 1266, 1269, 1101), (1270, 1271, 1272, 1273), (718, 1271, 1270, 733), (1099, 1272, 1271, 718), (1100, 1273, 1272, 1099), (733, 1270, 1273, 1100), (1274, 1275, 1276, 1277), (959, 1275, 1274, 974), (1115, 1276, 1275, 959), (1116, 1277, 1276, 1115), (974, 1274, 1277, 1116), (1278, 1279, 1280, 1281), (929, 1279, 1278, 944), (1113, 1280, 1279, 929), (1114, 1281, 1280, 1113), (944, 1278, 1281, 1114)])
me_sphere.use_remesh_preserve_volume = False
me_sphere.use_remesh_preserve_attributes = False
me_sphere.use_mirror_vertex_groups = False
me_sphere.update()

# ---- objects
ob_root = bpy.data.objects.new('root', None)
ob_disco = bpy.data.objects.new('disco', me_sphere)
ob_flare4 = bpy.data.objects.new('flare4', None)
ob_flare3 = bpy.data.objects.new('flare3', None)
ob_flare2 = bpy.data.objects.new('flare2', None)
ob_flare1 = bpy.data.objects.new('flare1', None)

# ---- transforms, parenting, visibility, modifiers, constraints
ob_root.location = (0.0, 0.0, 0.0)
ob_root.empty_image_offset = (0.0, 0.0)
ob_root.lineart.crease_threshold = 0.0
ob_disco.parent = ob_root
ob_disco.location = (1.402e-07, 1.49e-07, 12.4)
ob_disco.lineart.crease_threshold = 0.0
ob_flare4.parent = ob_disco
ob_flare4.matrix_parent_inverse = Matrix(((1.0, 0.0, 0.0, -1.402e-07), (0.0, 1.0, 0.0, -1.49e-07), (0.0, 0.0, 1.0, -12.4), (0.0, 0.0, 0.0, 1.0)))
ob_flare4.location = (-11.19, -9.181, 13.49)
ob_flare4.empty_image_offset = (0.0, 0.0)
ob_flare4.lineart.crease_threshold = 0.0
ob_flare3.parent = ob_disco
ob_flare3.matrix_parent_inverse = Matrix(((1.0, 0.0, 0.0, -1.402e-07), (0.0, 1.0, 0.0, -1.49e-07), (0.0, 0.0, 1.0, -12.4), (0.0, 0.0, 0.0, 1.0)))
ob_flare3.location = (-9.181, 11.19, 13.49)
ob_flare3.empty_image_offset = (0.0, 0.0)
ob_flare3.lineart.crease_threshold = 0.0
ob_flare2.parent = ob_disco
ob_flare2.matrix_parent_inverse = Matrix(((1.0, 0.0, 0.0, -1.402e-07), (0.0, 1.0, 0.0, -1.49e-07), (0.0, 0.0, 1.0, -12.4), (0.0, 0.0, 0.0, 1.0)))
ob_flare2.location = (9.181, -11.19, 13.49)
ob_flare2.empty_image_offset = (0.0, 0.0)
ob_flare2.lineart.crease_threshold = 0.0
ob_flare1.parent = ob_disco
ob_flare1.matrix_parent_inverse = Matrix(((1.0, 0.0, 0.0, -1.402e-07), (0.0, 1.0, 0.0, -1.49e-07), (0.0, 0.0, 1.0, -12.4), (0.0, 0.0, 0.0, 1.0)))
ob_flare1.location = (11.19, 9.181, 13.49)
ob_flare1.empty_image_offset = (0.0, 0.0)
ob_flare1.lineart.crease_threshold = 0.0

# ---- collection membership
col_collection_1.objects.link(ob_root)
col_collection_1.objects.link(ob_disco)
col_collection_1.objects.link(ob_flare4)
col_collection_1.objects.link(ob_flare3)
col_collection_1.objects.link(ob_flare2)
col_collection_1.objects.link(ob_flare1)

# ---- scene / render settings (as saved in the file)
scene.frame_start = 1; scene.frame_end = 250; scene.frame_set(1)
scene.render.engine = 'BLENDER_EEVEE_NEXT'
scene.render.resolution_percentage = 50
scene.render.dither_intensity = 0.0
scene.cycles.use_denoising = False
scene.cycles.samples = 10
scene.cycles.sampling_pattern = 'TABULATED_SOBOL'
scene.cycles.light_sampling_threshold = 0.0
scene.cycles.use_adaptive_sampling = False
scene.cycles.use_light_tree = False
scene.cycles.blur_glossy = 0.0
scene.cycles.volume_bounces = 1
scene.cycles.pixel_filter_type = 'GAUSSIAN'
scene.cycles.sample_clamp_indirect = 0.0
scene.view_settings.view_transform = 'Standard'
bpy.context.view_layer.update()

# ---- added for rendering (the .blend has no active camera and no usable light): camera, sun
cam_auto = bpy.data.cameras.new('AutoCamera')
cam_auto.lens = 50.0
cam_auto.sensor_width = 36.0
cam_auto.clip_end = 1000.0
ob_auto_camera = bpy.data.objects.new('AutoCamera', cam_auto)
scene.collection.objects.link(ob_auto_camera)
ob_auto_camera.location = (39.375, -47.25, 43.8896)
ob_auto_camera.rotation_euler = (1.09748, -7.21219e-08, 0.694738)
scene.camera = ob_auto_camera
light_auto_sun = bpy.data.lights.new('AutoSun', 'SUN')
light_auto_sun.energy = 3.0
light_auto_sun.angle = 0.0523599
ob_auto_sun = bpy.data.objects.new('AutoSun', light_auto_sun)
scene.collection.objects.link(ob_auto_sun)
ob_auto_sun.rotation_euler = (0.872665, 0.174533, 0.523599)
bpy.context.view_layer.update()
